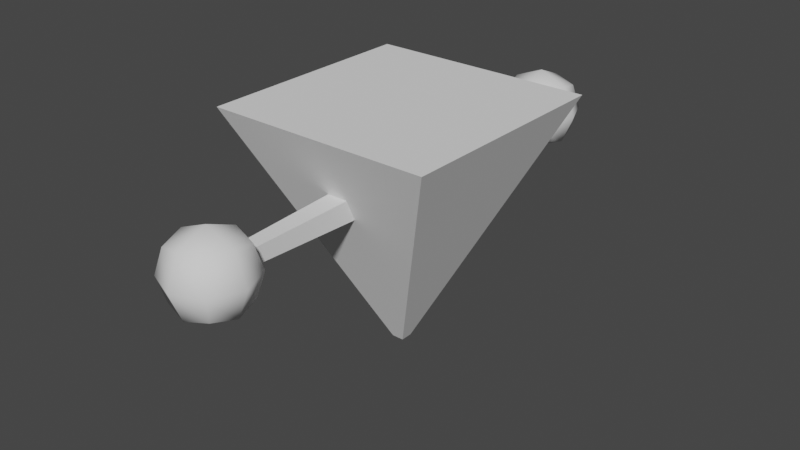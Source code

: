 # Source: Scanner_oddity_v01.blend  (saved by Blender 4.0.36; exported with 4.5.12 LTS)
import bpy
from mathutils import Matrix  # noqa: F401  (used for matrix-valued properties, if any)

bpy.ops.wm.read_factory_settings(use_empty=True)
scene = bpy.context.scene
scene.name = 'Scene'

# ---- collections
col_collection = bpy.data.collections.new('Collection'); scene.collection.children.link(col_collection)

# ---- world
world_world = bpy.data.worlds.new('World'); scene.world = world_world
world_world.use_nodes = True; world_world.node_tree.nodes.clear()
_N = world_world.node_tree.nodes; _L = world_world.node_tree.links
n0 = _N.new('ShaderNodeOutputWorld'); n0.name = 'World Output'; n0.location = (300, 300)
n1 = _N.new('ShaderNodeBackground'); n1.name = 'Background'; n1.location = (10, 300)
n1.inputs[0].default_value = (0.05088, 0.05088, 0.05088, 1.0)
_L.new(n1.outputs[0], n0.inputs[0])
n0.is_active_output = True
world_world.color = (0.05088, 0.05088, 0.05088)
world_world.use_sun_shadow = False
world_world.sun_shadow_jitter_overblur = 0.0

# ---- meshes
me_cube_001 = bpy.data.meshes.new('Cube.001')
me_cube_001.from_pydata([(-0.3556, -3.703, -0.3556), (-0.3556, -3.703, 0.3556), (-0.3556, -2.992, -0.3556), (-0.3556, -2.992, 0.3556), (0.3556, -3.703, -0.3556), (0.3556, -3.703, 0.3556), (0.3556, -2.992, -0.3556), (0.3556, -2.992, 0.3556), (-0.4355, -3.347, -0.4355), (-0.4355, -3.783, 0.0), (-0.4355, -3.347, 0.4355), (-0.4355, -2.912, 0.0), (8.777e-10, -2.912, -0.4355), (8.777e-10, -2.912, 0.4355), (0.4355, -2.912, 0.0), (0.4355, -3.347, -0.4355), (0.4355, -3.347, 0.4355), (0.4355, -3.783, 0.0), (8.777e-10, -3.783, -0.4355), (8.777e-10, -3.783, 0.4355), (8.777e-10, -3.347, 0.616), (8.777e-10, -3.347, -0.616), (8.777e-10, -3.963, 0.0), (0.616, -3.347, 0.0), (8.777e-10, -2.731, 0.0), (-0.616, -3.347, 0.0), (-0.1131, -2.854, -0.1131), (-0.1131, -2.854, 0.1131), (-0.1643, -0.9128, -0.1643), (-0.1643, -0.9128, 0.1643), (0.1131, -2.854, -0.1131), (0.1131, -2.854, 0.1131), (0.1643, -0.9128, -0.1643), (0.1643, -0.9128, 0.1643), (0.3556, 3.667, -0.3556), (0.3556, 3.667, 0.3556), (0.3556, 2.956, -0.3556), (0.3556, 2.956, 0.3556), (-0.3556, 3.667, -0.3556), (-0.3556, 3.667, 0.3556), (-0.3556, 2.956, -0.3556), (-0.3556, 2.956, 0.3556), (0.4355, 3.311, -0.4355), (0.4355, 3.747, 0.0), (0.4355, 3.311, 0.4355), (0.4355, 2.876, 0.0), (-5.5e-07, 2.876, -0.4355), (-5.5e-07, 2.876, 0.4355), (-0.4355, 2.876, 0.0), (-0.4355, 3.311, -0.4355), (-0.4355, 3.311, 0.4355), (-0.4355, 3.747, 0.0), (-8.338e-07, 3.747, -0.4355), (-8.338e-07, 3.747, 0.4355), (-6.919e-07, 3.311, 0.616), (-6.919e-07, 3.311, -0.616), (-8.926e-07, 3.927, 0.0), (-0.616, 3.311, 0.0), (-4.912e-07, 2.695, 0.0), (0.616, 3.311, 0.0), (0.1131, 2.818, -0.1131), (0.1131, 2.818, 0.1131), (0.1643, 1.19, -0.1643), (0.1643, 1.19, 0.1643), (-0.1131, 2.818, -0.1131), (-0.1131, 2.818, 0.1131), (-0.1643, 1.19, -0.1643), (-0.1643, 1.19, 0.1643), (-1.667, -1.647, 1.072), (-0.08829, -0.0679, -2.484), (-1.667, 1.688, 1.072), (-0.08829, 0.1087, -2.484), (1.667, -1.647, 1.072), (0.08829, -0.0679, -2.484), (1.667, 1.688, 1.072), (0.08829, 0.1087, -2.484)], [], [(25, 10, 3, 11), (24, 13, 7, 14), (23, 16, 5, 17), (22, 19, 1, 9), (21, 15, 4, 18), (20, 10, 1, 19), (16, 20, 19, 5), (7, 13, 20, 16), (13, 3, 10, 20), (8, 21, 18, 0), (2, 12, 21, 8), (12, 6, 15, 21), (18, 22, 9, 0), (4, 17, 22, 18), (17, 5, 19, 22), (15, 23, 17, 4), (6, 14, 23, 15), (14, 7, 16, 23), (12, 24, 14, 6), (2, 11, 24, 12), (11, 3, 13, 24), (8, 25, 11, 2), (0, 9, 25, 8), (9, 1, 10, 25), (26, 27, 29, 28), (28, 29, 33, 32), (32, 33, 31, 30), (30, 31, 27, 26), (28, 32, 30, 26), (33, 29, 27, 31), (59, 44, 37, 45), (58, 47, 41, 48), (57, 50, 39, 51), (56, 53, 35, 43), (55, 49, 38, 52), (54, 44, 35, 53), (50, 54, 53, 39), (41, 47, 54, 50), (47, 37, 44, 54), (42, 55, 52, 34), (36, 46, 55, 42), (46, 40, 49, 55), (52, 56, 43, 34), (38, 51, 56, 52), (51, 39, 53, 56), (49, 57, 51, 38), (40, 48, 57, 49), (48, 41, 50, 57), (46, 58, 48, 40), (36, 45, 58, 46), (45, 37, 47, 58), (42, 59, 45, 36), (34, 43, 59, 42), (43, 35, 44, 59), (60, 61, 63, 62), (62, 63, 67, 66), (66, 67, 65, 64), (64, 65, 61, 60), (62, 66, 64, 60), (67, 63, 61, 65), (68, 69, 71, 70), (70, 71, 75, 74), (74, 75, 73, 72), (72, 73, 69, 68), (70, 74, 72, 68), (75, 71, 69, 73)])
me_cube_001.polygons.foreach_set('use_smooth', [1, 1, 1, 1, 1, 1, 1, 1, 1, 1, 1, 1, 1, 1, 1, 1, 1, 1, 1, 1, 1, 1, 1, 1, 0, 0, 0, 0, 0, 0, 1, 1, 1, 1, 1, 1, 1, 1, 1, 1, 1, 1, 1, 1, 1, 1, 1, 1, 1, 1, 1, 1, 1, 1, 0, 0, 0, 0, 0, 0, 0, 0, 0, 0, 0, 0])
_uv = me_cube_001.uv_layers.new(name='UVMap')
_uv.uv.foreach_set('vector', [0.5, 0.125, 0.625, 0.125, 0.625, 0.25, 0.5, 0.25, 0.5, 0.375, 0.625, 0.375, 0.625, 0.5, 0.5, 0.5, 0.5, 0.625, 0.625, 0.625, 0.625, 0.75, 0.5, 0.75, 0.5, 0.875, 0.625, 0.875, 0.625, 1.0, 0.5, 1.0, 0.25, 0.625, 0.375, 0.625, 0.375, 0.75, 0.25, 0.75, 0.75, 0.625, 0.875, 0.625, 0.875, 0.75, 0.75, 0.75, 0.625, 0.625, 0.75, 0.625, 0.75, 0.75, 0.625, 0.75, 0.625, 0.5, 0.75, 0.5, 0.75, 0.625, 0.625, 0.625, 0.75, 0.5, 0.875, 0.5, 0.875, 0.625, 0.75, 0.625, 0.125, 0.625, 0.25, 0.625, 0.25, 0.75, 0.125, 0.75, 0.125, 0.5, 0.25, 0.5, 0.25, 0.625, 0.125, 0.625, 0.25, 0.5, 0.375, 0.5, 0.375, 0.625, 0.25, 0.625, 0.375, 0.875, 0.5, 0.875, 0.5, 1.0, 0.375, 1.0, 0.375, 0.75, 0.5, 0.75, 0.5, 0.875, 0.375, 0.875, 0.5, 0.75, 0.625, 0.75, 0.625, 0.875, 0.5, 0.875, 0.375, 0.625, 0.5, 0.625, 0.5, 0.75, 0.375, 0.75, 0.375, 0.5, 0.5, 0.5, 0.5, 0.625, 0.375, 0.625, 0.5, 0.5, 0.625, 0.5, 0.625, 0.625, 0.5, 0.625, 0.375, 0.375, 0.5, 0.375, 0.5, 0.5, 0.375, 0.5, 0.375, 0.25, 0.5, 0.25, 0.5, 0.375, 0.375, 0.375, 0.5, 0.25, 0.625, 0.25, 0.625, 0.375, 0.5, 0.375, 0.375, 0.125, 0.5, 0.125, 0.5, 0.25, 0.375, 0.25, 0.375, 0.0, 0.5, 0.0, 0.5, 0.125, 0.375, 0.125, 0.5, 0.0, 0.625, 0.0, 0.625, 0.125, 0.5, 0.125, 0.375, 0.0, 0.625, 0.0, 0.625, 0.25, 0.375, 0.25, 0.375, 0.25, 0.625, 0.25, 0.625, 0.5, 0.375, 0.5, 0.375, 0.5, 0.625, 0.5, 0.625, 0.75, 0.375, 0.75, 0.375, 0.75, 0.625, 0.75, 0.625, 1.0, 0.375, 1.0, 0.125, 0.5, 0.375, 0.5, 0.375, 0.75, 0.125, 0.75, 0.625, 0.5, 0.875, 0.5, 0.875, 0.75, 0.625, 0.75, 0.5, 0.125, 0.625, 0.125, 0.625, 0.25, 0.5, 0.25, 0.5, 0.375, 0.625, 0.375, 0.625, 0.5, 0.5, 0.5, 0.5, 0.625, 0.625, 0.625, 0.625, 0.75, 0.5, 0.75, 0.5, 0.875, 0.625, 0.875, 0.625, 1.0, 0.5, 1.0, 0.25, 0.625, 0.375, 0.625, 0.375, 0.75, 0.25, 0.75, 0.75, 0.625, 0.875, 0.625, 0.875, 0.75, 0.75, 0.75, 0.625, 0.625, 0.75, 0.625, 0.75, 0.75, 0.625, 0.75, 0.625, 0.5, 0.75, 0.5, 0.75, 0.625, 0.625, 0.625, 0.75, 0.5, 0.875, 0.5, 0.875, 0.625, 0.75, 0.625, 0.125, 0.625, 0.25, 0.625, 0.25, 0.75, 0.125, 0.75, 0.125, 0.5, 0.25, 0.5, 0.25, 0.625, 0.125, 0.625, 0.25, 0.5, 0.375, 0.5, 0.375, 0.625, 0.25, 0.625, 0.375, 0.875, 0.5, 0.875, 0.5, 1.0, 0.375, 1.0, 0.375, 0.75, 0.5, 0.75, 0.5, 0.875, 0.375, 0.875, 0.5, 0.75, 0.625, 0.75, 0.625, 0.875, 0.5, 0.875, 0.375, 0.625, 0.5, 0.625, 0.5, 0.75, 0.375, 0.75, 0.375, 0.5, 0.5, 0.5, 0.5, 0.625, 0.375, 0.625, 0.5, 0.5, 0.625, 0.5, 0.625, 0.625, 0.5, 0.625, 0.375, 0.375, 0.5, 0.375, 0.5, 0.5, 0.375, 0.5, 0.375, 0.25, 0.5, 0.25, 0.5, 0.375, 0.375, 0.375, 0.5, 0.25, 0.625, 0.25, 0.625, 0.375, 0.5, 0.375, 0.375, 0.125, 0.5, 0.125, 0.5, 0.25, 0.375, 0.25, 0.375, 0.0, 0.5, 0.0, 0.5, 0.125, 0.375, 0.125, 0.5, 0.0, 0.625, 0.0, 0.625, 0.125, 0.5, 0.125, 0.375, 0.0, 0.625, 0.0, 0.625, 0.25, 0.375, 0.25, 0.375, 0.25, 0.625, 0.25, 0.625, 0.5, 0.375, 0.5, 0.375, 0.5, 0.625, 0.5, 0.625, 0.75, 0.375, 0.75, 0.375, 0.75, 0.625, 0.75, 0.625, 1.0, 0.375, 1.0, 0.125, 0.5, 0.375, 0.5, 0.375, 0.75, 0.125, 0.75, 0.625, 0.5, 0.875, 0.5, 0.875, 0.75, 0.625, 0.75, 0.375, 0.0, 0.625, 0.0, 0.625, 0.25, 0.375, 0.25, 0.375, 0.25, 0.625, 0.25, 0.625, 0.5, 0.375, 0.5, 0.375, 0.5, 0.625, 0.5, 0.625, 0.75, 0.375, 0.75, 0.375, 0.75, 0.625, 0.75, 0.625, 1.0, 0.375, 1.0, 0.125, 0.5, 0.375, 0.5, 0.375, 0.75, 0.125, 0.75, 0.625, 0.5, 0.875, 0.5, 0.875, 0.75, 0.625, 0.75])
me_cube_001.update()

# ---- objects
ob_msh_scanner_oddity = bpy.data.objects.new('msh_scanner_oddity', me_cube_001)

# ---- transforms, parenting, visibility, modifiers, constraints
ob_msh_scanner_oddity.location = (0.0, 0.0, 0.0)

# ---- collection membership
col_collection.objects.link(ob_msh_scanner_oddity)

# ---- scene / render settings (as saved in the file)
scene.frame_start = 1; scene.frame_end = 250; scene.frame_set(1)
scene.render.engine = 'BLENDER_EEVEE_NEXT'
scene.cycles.sampling_pattern = 'TABULATED_SOBOL'
scene.cycles.use_light_tree = False
scene.view_settings.view_transform = 'Filmic'
bpy.context.view_layer.update()

# ---- added for rendering (the .blend has no active camera and no usable light): camera, sun
cam_auto = bpy.data.cameras.new('AutoCamera')
cam_auto.lens = 50.0
cam_auto.sensor_width = 36.0
cam_auto.clip_end = 1000.0
ob_auto_camera = bpy.data.objects.new('AutoCamera', cam_auto)
scene.collection.objects.link(ob_auto_camera)
ob_auto_camera.location = (8.5812, -10.3154, 6.15884)
ob_auto_camera.rotation_euler = (1.09748, -7.21219e-08, 0.694738)
scene.camera = ob_auto_camera
light_auto_sun = bpy.data.lights.new('AutoSun', 'SUN')
light_auto_sun.energy = 3.0
light_auto_sun.angle = 0.0523599
ob_auto_sun = bpy.data.objects.new('AutoSun', light_auto_sun)
scene.collection.objects.link(ob_auto_sun)
ob_auto_sun.rotation_euler = (0.872665, 0.174533, 0.523599)
bpy.context.view_layer.update()
